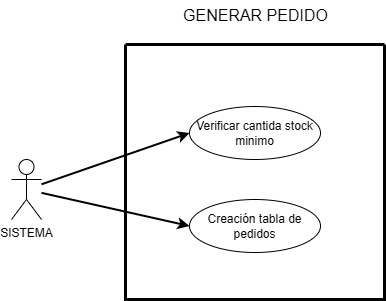

The diagram above was exported from draw.io. Its source (the exported page's mxGraphModel, read from the mxfile embedded in the PNG):
<mxGraphModel dx="880" dy="518" grid="1" gridSize="10" guides="1" tooltips="1" connect="1" arrows="1" fold="1" page="0" pageScale="1" pageWidth="827" pageHeight="1169" background="#FFFFFF" math="0" shadow="0">
  <root>
    <mxCell id="0" />
    <mxCell id="1" parent="0" />
    <mxCell id="URDgZT63nPB9jlMdUyqH-1" value="" style="swimlane;startSize=0;fillColor=none;strokeWidth=3;fontStyle=0;labelBackgroundColor=none;" vertex="1" parent="1">
      <mxGeometry x="274" y="135" width="259" height="255" as="geometry" />
    </mxCell>
    <mxCell id="URDgZT63nPB9jlMdUyqH-11" value="Verificar cantida stock minimo" style="ellipse;whiteSpace=wrap;html=1;fillColor=none;labelBackgroundColor=none;" vertex="1" parent="URDgZT63nPB9jlMdUyqH-1">
      <mxGeometry x="64" y="62" width="131" height="53" as="geometry" />
    </mxCell>
    <mxCell id="URDgZT63nPB9jlMdUyqH-14" value="Creación tabla de pedidos" style="ellipse;whiteSpace=wrap;html=1;fillColor=none;labelBackgroundColor=none;" vertex="1" parent="URDgZT63nPB9jlMdUyqH-1">
      <mxGeometry x="64" y="155" width="131" height="53" as="geometry" />
    </mxCell>
    <mxCell id="URDgZT63nPB9jlMdUyqH-4" value="SISTEMA" style="shape=umlActor;verticalLabelPosition=bottom;verticalAlign=top;html=1;outlineConnect=0;labelBackgroundColor=none;" vertex="1" parent="1">
      <mxGeometry x="160" y="250" width="30" height="60" as="geometry" />
    </mxCell>
    <mxCell id="URDgZT63nPB9jlMdUyqH-21" value="" style="endArrow=classic;html=1;rounded=0;entryX=0;entryY=0.5;entryDx=0;entryDy=0;strokeWidth=2;labelBackgroundColor=none;fontColor=default;" edge="1" parent="1" source="URDgZT63nPB9jlMdUyqH-4" target="URDgZT63nPB9jlMdUyqH-11">
      <mxGeometry width="50" height="50" relative="1" as="geometry">
        <mxPoint x="228" y="379" as="sourcePoint" />
        <mxPoint x="358" y="202" as="targetPoint" />
      </mxGeometry>
    </mxCell>
    <mxCell id="URDgZT63nPB9jlMdUyqH-34" value="GENERAR PEDIDO" style="text;html=1;align=center;verticalAlign=middle;resizable=0;points=[];autosize=1;strokeColor=none;fillColor=none;fontSize=16;" vertex="1" parent="1">
      <mxGeometry x="318.5" y="91" width="170" height="30" as="geometry" />
    </mxCell>
    <mxCell id="URDgZT63nPB9jlMdUyqH-36" value="" style="endArrow=classic;html=1;rounded=0;entryX=0;entryY=0.5;entryDx=0;entryDy=0;strokeWidth=2;labelBackgroundColor=none;fontColor=default;" edge="1" parent="1" source="URDgZT63nPB9jlMdUyqH-4" target="URDgZT63nPB9jlMdUyqH-14">
      <mxGeometry width="50" height="50" relative="1" as="geometry">
        <mxPoint x="233" y="360" as="sourcePoint" />
        <mxPoint x="348" y="291" as="targetPoint" />
      </mxGeometry>
    </mxCell>
  </root>
</mxGraphModel>